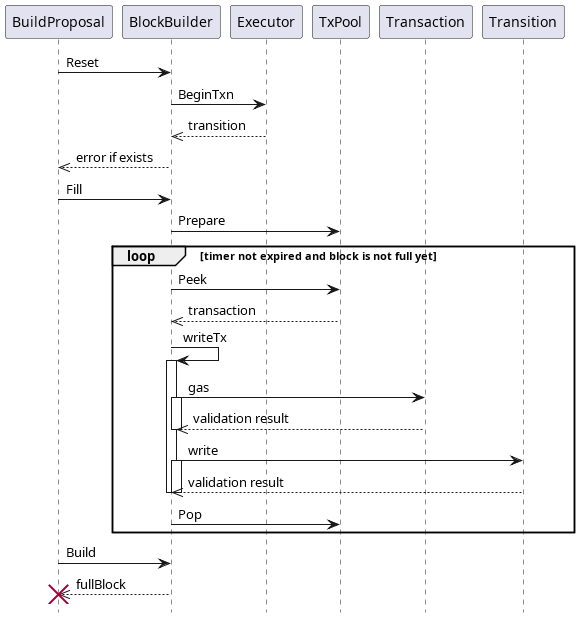

The diagram above was rendered by PlantUML. Its source (embedded in the PNG):
@startuml
hide footbox

BuildProposal -> BlockBuilder: Reset
BlockBuilder -> Executor: BeginTxn
BlockBuilder <<-- Executor: transition
BuildProposal <<-- BlockBuilder: error if exists
BuildProposal -> BlockBuilder: Fill
BlockBuilder -> TxPool: Prepare



    loop timer not expired and block is not full yet
        BlockBuilder -> TxPool: Peek
        BlockBuilder <<-- TxPool: transaction

        BlockBuilder -> BlockBuilder: writeTx
        activate BlockBuilder
        BlockBuilder -> Transaction: gas
        activate BlockBuilder
        BlockBuilder <<-- Transaction: validation result
        deactivate BlockBuilder
        BlockBuilder -> Transition: write
        activate BlockBuilder
        BlockBuilder <<-- Transition: validation result
        deactivate BlockBuilder
        deactivate BlockBuilder
        
        BlockBuilder -> TxPool: Pop

 
    end
BuildProposal -> BlockBuilder: Build
BuildProposal <<-- BlockBuilder: fullBlock
destroy BuildProposal

@enduml